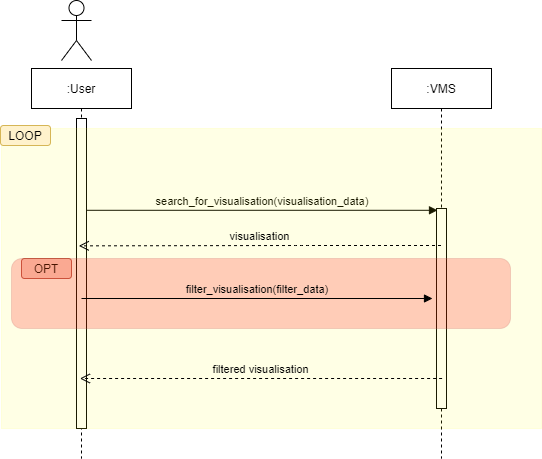

The diagram above was exported from draw.io. Its source (the exported page's mxGraphModel, read from the mxfile embedded in the PNG):
<mxGraphModel dx="778" dy="993" grid="1" gridSize="10" guides="1" tooltips="1" connect="1" arrows="1" fold="1" page="1" pageScale="1" pageWidth="850" pageHeight="1100" math="0" shadow="0">
  <root>
    <mxCell id="0" />
    <mxCell id="1" parent="0" />
    <mxCell id="gLzBrytaSEL6caTgSy3I-1" value="OPT" style="rounded=1;whiteSpace=wrap;html=1;labelBackgroundColor=none;fillColor=#f8cecc;strokeColor=#b85450;" vertex="1" parent="1">
      <mxGeometry x="110" y="270" width="50" height="20" as="geometry" />
    </mxCell>
    <mxCell id="gLzBrytaSEL6caTgSy3I-2" value=":User" style="shape=umlLifeline;perimeter=lifelinePerimeter;container=1;collapsible=0;recursiveResize=0;rounded=0;shadow=0;strokeWidth=1;" vertex="1" parent="1">
      <mxGeometry x="120" y="80" width="100" height="390" as="geometry" />
    </mxCell>
    <mxCell id="gLzBrytaSEL6caTgSy3I-3" value="" style="points=[];perimeter=orthogonalPerimeter;rounded=0;shadow=0;strokeWidth=1;" vertex="1" parent="gLzBrytaSEL6caTgSy3I-2">
      <mxGeometry x="45" y="50" width="10" height="310" as="geometry" />
    </mxCell>
    <mxCell id="gLzBrytaSEL6caTgSy3I-4" value=":VMS" style="shape=umlLifeline;perimeter=lifelinePerimeter;container=1;collapsible=0;recursiveResize=0;rounded=0;shadow=0;strokeWidth=1;" vertex="1" parent="1">
      <mxGeometry x="480" y="80" width="100" height="390" as="geometry" />
    </mxCell>
    <mxCell id="gLzBrytaSEL6caTgSy3I-5" value="" style="points=[];perimeter=orthogonalPerimeter;rounded=0;shadow=0;strokeWidth=1;" vertex="1" parent="gLzBrytaSEL6caTgSy3I-4">
      <mxGeometry x="45" y="140" width="10" height="200" as="geometry" />
    </mxCell>
    <object label="search_for_visualisation(visualisation_data)" id="gLzBrytaSEL6caTgSy3I-7">
      <mxCell style="verticalAlign=bottom;endArrow=block;shadow=0;strokeWidth=1;entryX=0.1;entryY=0.009;entryDx=0;entryDy=0;entryPerimeter=0;" edge="1" parent="1" source="gLzBrytaSEL6caTgSy3I-3" target="gLzBrytaSEL6caTgSy3I-5">
        <mxGeometry relative="1" as="geometry">
          <mxPoint x="275" y="160" as="sourcePoint" />
          <mxPoint as="offset" />
        </mxGeometry>
      </mxCell>
    </object>
    <mxCell id="gLzBrytaSEL6caTgSy3I-8" value="" style="shape=umlActor;verticalLabelPosition=bottom;verticalAlign=top;html=1;outlineConnect=0;" vertex="1" parent="1">
      <mxGeometry x="150" y="12" width="30" height="60" as="geometry" />
    </mxCell>
    <mxCell id="gLzBrytaSEL6caTgSy3I-10" value="" style="rounded=0;whiteSpace=wrap;html=1;labelBackgroundColor=#7EA6E0;opacity=10;strokeColor=#FFFF00;fillColor=#FFFF00;shadow=0;" vertex="1" parent="1">
      <mxGeometry x="90" y="140" width="540" height="300" as="geometry" />
    </mxCell>
    <mxCell id="gLzBrytaSEL6caTgSy3I-11" value="LOOP" style="rounded=1;whiteSpace=wrap;html=1;labelBackgroundColor=none;fillColor=#fff2cc;strokeColor=#d6b656;" vertex="1" parent="1">
      <mxGeometry x="89" y="137" width="50" height="20" as="geometry" />
    </mxCell>
    <mxCell id="gLzBrytaSEL6caTgSy3I-13" value="" style="rounded=1;whiteSpace=wrap;html=1;labelBackgroundColor=#7EA6E0;strokeColor=#b85450;opacity=20;fillColor=#FF0000;" vertex="1" parent="1">
      <mxGeometry x="100" y="270" width="499" height="70" as="geometry" />
    </mxCell>
    <mxCell id="gLzBrytaSEL6caTgSy3I-14" value="visualisation" style="verticalAlign=bottom;endArrow=open;dashed=1;endSize=8;shadow=0;strokeWidth=1;startArrow=none;entryX=0.473;entryY=0.505;entryDx=0;entryDy=0;entryPerimeter=0;labelBackgroundColor=none;" edge="1" parent="1">
      <mxGeometry relative="1" as="geometry">
        <mxPoint x="167.29999999999995" y="257.3499999999999" as="targetPoint" />
        <mxPoint x="529.5" y="257" as="sourcePoint" />
        <Array as="points">
          <mxPoint x="390" y="257" />
        </Array>
      </mxGeometry>
    </mxCell>
    <object label="filter_visualisation(filter_data)" id="gLzBrytaSEL6caTgSy3I-15">
      <mxCell style="verticalAlign=bottom;endArrow=block;shadow=0;strokeWidth=1;entryX=0.1;entryY=0.009;entryDx=0;entryDy=0;entryPerimeter=0;labelBackgroundColor=none;" edge="1" parent="1">
        <mxGeometry relative="1" as="geometry">
          <mxPoint x="170" y="309.9999999999998" as="sourcePoint" />
          <mxPoint as="offset" />
          <mxPoint x="521" y="309.9999999999998" as="targetPoint" />
        </mxGeometry>
      </mxCell>
    </object>
    <mxCell id="gLzBrytaSEL6caTgSy3I-16" value="filtered visualisation" style="verticalAlign=bottom;endArrow=open;dashed=1;endSize=8;shadow=0;strokeWidth=1;startArrow=none;entryX=0.473;entryY=0.505;entryDx=0;entryDy=0;entryPerimeter=0;labelBackgroundColor=none;" edge="1" parent="1">
      <mxGeometry relative="1" as="geometry">
        <mxPoint x="168.39999999999998" y="389.9999999999999" as="targetPoint" />
        <mxPoint x="530.5999999999999" y="389.9999999999999" as="sourcePoint" />
      </mxGeometry>
    </mxCell>
  </root>
</mxGraphModel>